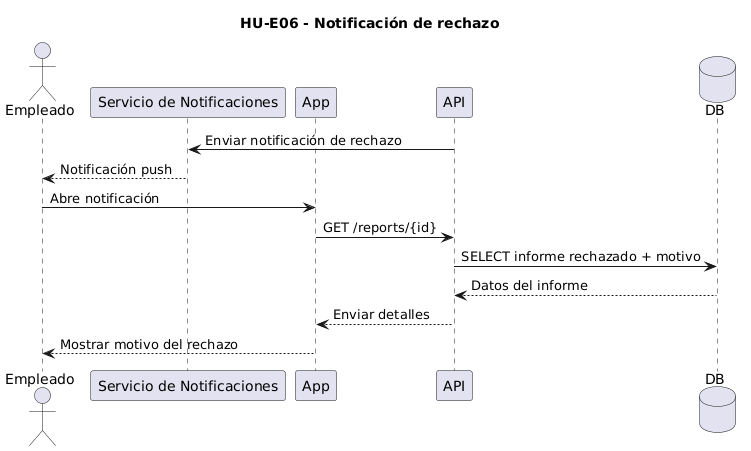

The diagram above was rendered by PlantUML. Its source (embedded in the PNG):
@startuml
title HU-E06 - Notificación de rechazo

actor Empleado
participant Push as "Servicio de Notificaciones"
participant App
participant API
database DB

API -> Push: Enviar notificación de rechazo
Push --> Empleado: Notificación push

Empleado -> App: Abre notificación
App -> API: GET /reports/{id}
API -> DB: SELECT informe rechazado + motivo
DB --> API: Datos del informe
API --> App: Enviar detalles
App --> Empleado: Mostrar motivo del rechazo
@enduml